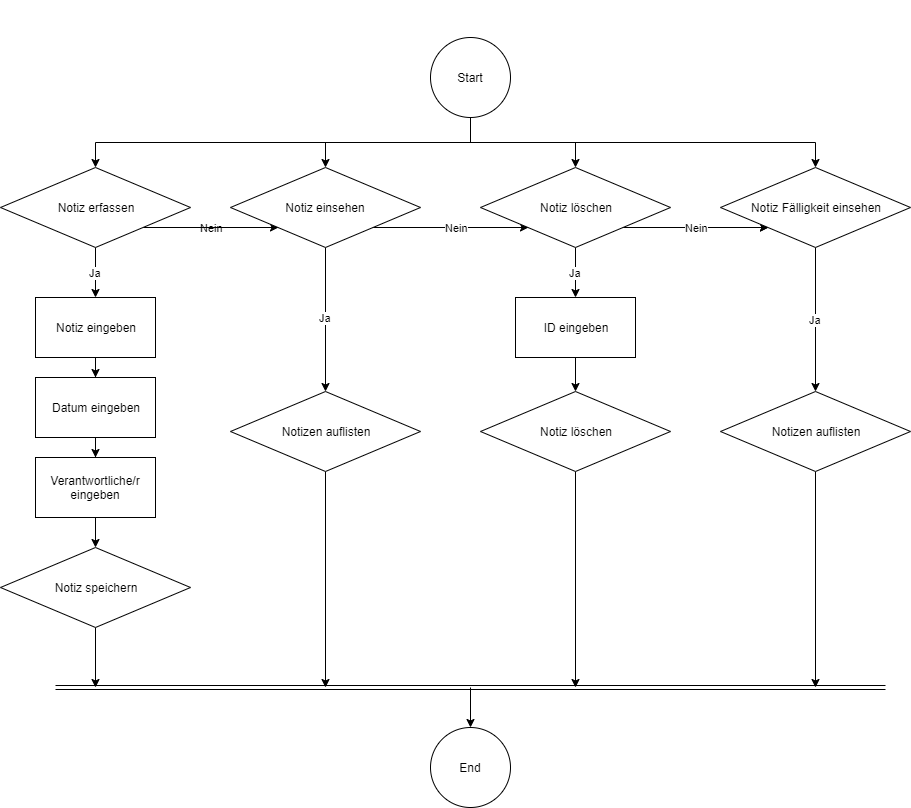

The diagram above was exported from draw.io. Its source (the exported page's mxGraphModel, read from the mxfile embedded in the PNG):
<mxGraphModel dx="1002" dy="683" grid="1" gridSize="10" guides="1" tooltips="1" connect="1" arrows="1" fold="1" page="1" pageScale="1" pageWidth="827" pageHeight="1169" math="0" shadow="0">
  <root>
    <mxCell id="0" />
    <mxCell id="1" parent="0" />
    <mxCell id="2" style="edgeStyle=orthogonalEdgeStyle;rounded=0;orthogonalLoop=1;jettySize=auto;html=1;exitX=0.5;exitY=1;exitDx=0;exitDy=0;" edge="1" parent="1">
      <mxGeometry relative="1" as="geometry">
        <mxPoint x="414" y="160" as="sourcePoint" />
        <mxPoint x="414" y="160" as="targetPoint" />
      </mxGeometry>
    </mxCell>
    <mxCell id="3" value="Ja" style="edgeStyle=orthogonalEdgeStyle;rounded=0;orthogonalLoop=1;jettySize=auto;html=1;exitX=0.5;exitY=1;exitDx=0;exitDy=0;entryX=0.5;entryY=0;entryDx=0;entryDy=0;" edge="1" source="7" target="21" parent="1">
      <mxGeometry relative="1" as="geometry" />
    </mxCell>
    <mxCell id="4" value="Nein" style="edgeStyle=orthogonalEdgeStyle;rounded=0;orthogonalLoop=1;jettySize=auto;html=1;exitX=1;exitY=1;exitDx=0;exitDy=0;entryX=0;entryY=1;entryDx=0;entryDy=0;" edge="1" source="7" target="14" parent="1">
      <mxGeometry relative="1" as="geometry" />
    </mxCell>
    <mxCell id="5" value="Nein" style="edgeStyle=orthogonalEdgeStyle;rounded=0;orthogonalLoop=1;jettySize=auto;html=1;exitX=1;exitY=1;exitDx=0;exitDy=0;entryX=0;entryY=1;entryDx=0;entryDy=0;" edge="1" source="7" target="17" parent="1">
      <mxGeometry relative="1" as="geometry" />
    </mxCell>
    <mxCell id="6" value="Nein" style="edgeStyle=orthogonalEdgeStyle;rounded=0;orthogonalLoop=1;jettySize=auto;html=1;exitX=1;exitY=1;exitDx=0;exitDy=0;entryX=0;entryY=1;entryDx=0;entryDy=0;" edge="1" source="7" target="19" parent="1">
      <mxGeometry relative="1" as="geometry" />
    </mxCell>
    <mxCell id="7" value="Notiz erfassen" style="rhombus;whiteSpace=wrap;html=1;" vertex="1" parent="1">
      <mxGeometry y="320" width="190" height="80" as="geometry" />
    </mxCell>
    <mxCell id="8" style="edgeStyle=orthogonalEdgeStyle;rounded=0;orthogonalLoop=1;jettySize=auto;html=1;exitX=0.5;exitY=1;exitDx=0;exitDy=0;entryX=0.5;entryY=0;entryDx=0;entryDy=0;" edge="1" source="12" target="7" parent="1">
      <mxGeometry relative="1" as="geometry" />
    </mxCell>
    <mxCell id="9" style="edgeStyle=orthogonalEdgeStyle;rounded=0;orthogonalLoop=1;jettySize=auto;html=1;exitX=0.5;exitY=1;exitDx=0;exitDy=0;entryX=0.5;entryY=0;entryDx=0;entryDy=0;" edge="1" source="12" target="14" parent="1">
      <mxGeometry relative="1" as="geometry" />
    </mxCell>
    <mxCell id="10" style="edgeStyle=orthogonalEdgeStyle;rounded=0;orthogonalLoop=1;jettySize=auto;html=1;exitX=0.5;exitY=1;exitDx=0;exitDy=0;entryX=0.5;entryY=0;entryDx=0;entryDy=0;" edge="1" source="12" target="17" parent="1">
      <mxGeometry relative="1" as="geometry" />
    </mxCell>
    <mxCell id="11" style="edgeStyle=orthogonalEdgeStyle;rounded=0;orthogonalLoop=1;jettySize=auto;html=1;exitX=0.5;exitY=1;exitDx=0;exitDy=0;entryX=0.5;entryY=0;entryDx=0;entryDy=0;" edge="1" source="12" target="19" parent="1">
      <mxGeometry relative="1" as="geometry" />
    </mxCell>
    <mxCell id="12" value="Start" style="ellipse;whiteSpace=wrap;html=1;aspect=fixed;" vertex="1" parent="1">
      <mxGeometry x="430" y="190" width="80" height="80" as="geometry" />
    </mxCell>
    <mxCell id="13" value="Ja" style="edgeStyle=orthogonalEdgeStyle;rounded=0;orthogonalLoop=1;jettySize=auto;html=1;exitX=0.5;exitY=1;exitDx=0;exitDy=0;entryX=0.5;entryY=0;entryDx=0;entryDy=0;" edge="1" source="14" target="34" parent="1">
      <mxGeometry x="-0.0278" relative="1" as="geometry">
        <mxPoint x="325" y="450" as="targetPoint" />
        <mxPoint as="offset" />
      </mxGeometry>
    </mxCell>
    <mxCell id="14" value="Notiz einsehen" style="rhombus;whiteSpace=wrap;html=1;" vertex="1" parent="1">
      <mxGeometry x="230" y="320" width="190" height="80" as="geometry" />
    </mxCell>
    <mxCell id="15" value="Nein" style="edgeStyle=orthogonalEdgeStyle;rounded=0;orthogonalLoop=1;jettySize=auto;html=1;exitX=1;exitY=1;exitDx=0;exitDy=0;entryX=0;entryY=1;entryDx=0;entryDy=0;" edge="1" source="17" target="19" parent="1">
      <mxGeometry relative="1" as="geometry" />
    </mxCell>
    <mxCell id="16" value="Ja" style="edgeStyle=orthogonalEdgeStyle;rounded=0;orthogonalLoop=1;jettySize=auto;html=1;exitX=0.5;exitY=1;exitDx=0;exitDy=0;entryX=0.5;entryY=0;entryDx=0;entryDy=0;" edge="1" source="17" target="29" parent="1">
      <mxGeometry relative="1" as="geometry" />
    </mxCell>
    <mxCell id="17" value="Notiz löschen" style="rhombus;whiteSpace=wrap;html=1;" vertex="1" parent="1">
      <mxGeometry x="480" y="320" width="190" height="80" as="geometry" />
    </mxCell>
    <mxCell id="18" value="Ja" style="edgeStyle=orthogonalEdgeStyle;rounded=0;orthogonalLoop=1;jettySize=auto;html=1;exitX=0.5;exitY=1;exitDx=0;exitDy=0;entryX=0.5;entryY=0;entryDx=0;entryDy=0;" edge="1" source="19" target="36" parent="1">
      <mxGeometry relative="1" as="geometry" />
    </mxCell>
    <mxCell id="19" value="Notiz Fälligkeit einsehen" style="rhombus;whiteSpace=wrap;html=1;" vertex="1" parent="1">
      <mxGeometry x="720" y="320" width="190" height="80" as="geometry" />
    </mxCell>
    <mxCell id="20" value="" style="edgeStyle=orthogonalEdgeStyle;rounded=0;orthogonalLoop=1;jettySize=auto;html=1;" edge="1" source="21" target="23" parent="1">
      <mxGeometry relative="1" as="geometry" />
    </mxCell>
    <mxCell id="21" value="Notiz eingeben" style="rounded=0;whiteSpace=wrap;html=1;" vertex="1" parent="1">
      <mxGeometry x="35" y="450" width="120" height="60" as="geometry" />
    </mxCell>
    <mxCell id="22" value="" style="edgeStyle=orthogonalEdgeStyle;rounded=0;orthogonalLoop=1;jettySize=auto;html=1;" edge="1" source="23" target="25" parent="1">
      <mxGeometry relative="1" as="geometry" />
    </mxCell>
    <mxCell id="23" value="Datum eingeben" style="rounded=0;whiteSpace=wrap;html=1;" vertex="1" parent="1">
      <mxGeometry x="35" y="530" width="120" height="60" as="geometry" />
    </mxCell>
    <mxCell id="24" style="edgeStyle=orthogonalEdgeStyle;rounded=0;orthogonalLoop=1;jettySize=auto;html=1;exitX=0.5;exitY=1;exitDx=0;exitDy=0;entryX=0.5;entryY=0;entryDx=0;entryDy=0;" edge="1" source="25" target="27" parent="1">
      <mxGeometry relative="1" as="geometry" />
    </mxCell>
    <mxCell id="25" value="Verantwortliche/r eingeben" style="rounded=0;whiteSpace=wrap;html=1;" vertex="1" parent="1">
      <mxGeometry x="35" y="610" width="120" height="60" as="geometry" />
    </mxCell>
    <mxCell id="26" style="edgeStyle=orthogonalEdgeStyle;rounded=0;orthogonalLoop=1;jettySize=auto;html=1;exitX=0.5;exitY=1;exitDx=0;exitDy=0;" edge="1" source="27" parent="1">
      <mxGeometry relative="1" as="geometry">
        <mxPoint x="95" y="840" as="targetPoint" />
      </mxGeometry>
    </mxCell>
    <mxCell id="27" value="Notiz speichern" style="rhombus;whiteSpace=wrap;html=1;" vertex="1" parent="1">
      <mxGeometry y="700" width="190" height="80" as="geometry" />
    </mxCell>
    <mxCell id="28" style="edgeStyle=orthogonalEdgeStyle;rounded=0;orthogonalLoop=1;jettySize=auto;html=1;exitX=0.5;exitY=1;exitDx=0;exitDy=0;entryX=0.5;entryY=0;entryDx=0;entryDy=0;" edge="1" source="29" target="32" parent="1">
      <mxGeometry relative="1" as="geometry" />
    </mxCell>
    <mxCell id="29" value="ID eingeben" style="rounded=0;whiteSpace=wrap;html=1;" vertex="1" parent="1">
      <mxGeometry x="515" y="450" width="120" height="60" as="geometry" />
    </mxCell>
    <mxCell id="30" value="End" style="ellipse;whiteSpace=wrap;html=1;aspect=fixed;" vertex="1" parent="1">
      <mxGeometry x="430" y="880" width="80" height="80" as="geometry" />
    </mxCell>
    <mxCell id="31" style="edgeStyle=orthogonalEdgeStyle;rounded=0;orthogonalLoop=1;jettySize=auto;html=1;exitX=0.5;exitY=1;exitDx=0;exitDy=0;" edge="1" source="32" parent="1">
      <mxGeometry relative="1" as="geometry">
        <mxPoint x="575" y="840" as="targetPoint" />
      </mxGeometry>
    </mxCell>
    <mxCell id="32" value="Notiz löschen" style="rhombus;whiteSpace=wrap;html=1;" vertex="1" parent="1">
      <mxGeometry x="480" y="544" width="190" height="80" as="geometry" />
    </mxCell>
    <mxCell id="33" style="edgeStyle=orthogonalEdgeStyle;rounded=0;orthogonalLoop=1;jettySize=auto;html=1;exitX=0.5;exitY=1;exitDx=0;exitDy=0;" edge="1" source="34" parent="1">
      <mxGeometry relative="1" as="geometry">
        <mxPoint x="325" y="840" as="targetPoint" />
      </mxGeometry>
    </mxCell>
    <mxCell id="34" value="Notizen auflisten" style="rhombus;whiteSpace=wrap;html=1;" vertex="1" parent="1">
      <mxGeometry x="230" y="544" width="190" height="80" as="geometry" />
    </mxCell>
    <mxCell id="35" style="edgeStyle=orthogonalEdgeStyle;rounded=0;orthogonalLoop=1;jettySize=auto;html=1;exitX=0.5;exitY=1;exitDx=0;exitDy=0;" edge="1" source="36" parent="1">
      <mxGeometry relative="1" as="geometry">
        <mxPoint x="815" y="840" as="targetPoint" />
      </mxGeometry>
    </mxCell>
    <mxCell id="36" value="Notizen auflisten" style="rhombus;whiteSpace=wrap;html=1;" vertex="1" parent="1">
      <mxGeometry x="720" y="544" width="190" height="80" as="geometry" />
    </mxCell>
    <mxCell id="37" value="" style="shape=link;html=1;" edge="1" parent="1">
      <mxGeometry width="50" height="50" relative="1" as="geometry">
        <mxPoint x="55" y="840" as="sourcePoint" />
        <mxPoint x="885" y="840" as="targetPoint" />
      </mxGeometry>
    </mxCell>
    <mxCell id="38" value="" style="endArrow=classic;html=1;entryX=0.5;entryY=0;entryDx=0;entryDy=0;" edge="1" target="30" parent="1">
      <mxGeometry width="50" height="50" relative="1" as="geometry">
        <mxPoint x="470" y="840" as="sourcePoint" />
        <mxPoint x="60" y="980" as="targetPoint" />
      </mxGeometry>
    </mxCell>
  </root>
</mxGraphModel>